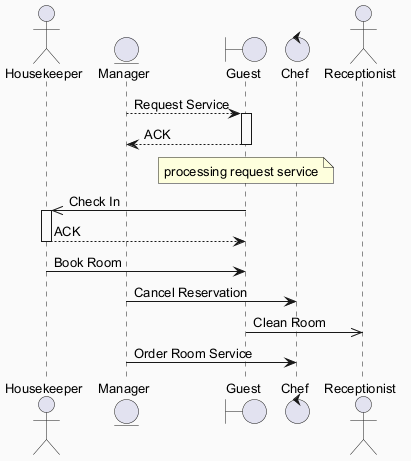

The diagram above was rendered by PlantUML. Its source (embedded in the PNG):
@startuml
skinparam backgroundColor #FAFAFA
skinparam classBackgroundColor #FFF3E0
skinparam classBorderColor #E65100
skinparam defaultFontSize 13
actor "Housekeeper" as H
entity "Manager" as M
boundary "Guest" as G
control "Chef" as C
actor "Receptionist" as R
M --> G : Request Service
activate G
G --> M : ACK
deactivate G
note over G : processing request service
G ->> H : Check In
activate H
H --> G : ACK
deactivate H
H -> G : Book Room
M -> C : Cancel Reservation
G ->> R : Clean Room
M -> C : Order Room Service
@enduml